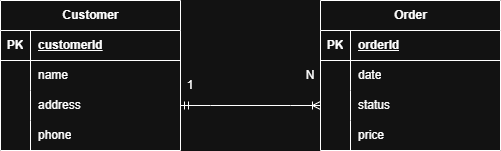

The diagram above was exported from draw.io. Its source (the exported page's mxGraphModel, read from the mxfile embedded in the PNG):
<mxGraphModel dx="1042" dy="658" grid="1" gridSize="10" guides="1" tooltips="1" connect="1" arrows="1" fold="1" page="1" pageScale="1" pageWidth="827" pageHeight="1169" math="0" shadow="0">
  <root>
    <mxCell id="0" />
    <mxCell id="1" parent="0" />
    <mxCell id="4o-q2AWSdviPw9ECy77T-1" value="Customer" style="shape=table;startSize=30;container=1;collapsible=1;childLayout=tableLayout;fixedRows=1;rowLines=0;fontStyle=1;align=center;resizeLast=1;html=1;" vertex="1" parent="1">
      <mxGeometry x="40" y="200" width="180" height="150" as="geometry" />
    </mxCell>
    <mxCell id="4o-q2AWSdviPw9ECy77T-2" value="" style="shape=tableRow;horizontal=0;startSize=0;swimlaneHead=0;swimlaneBody=0;fillColor=none;collapsible=0;dropTarget=0;points=[[0,0.5],[1,0.5]];portConstraint=eastwest;top=0;left=0;right=0;bottom=1;" vertex="1" parent="4o-q2AWSdviPw9ECy77T-1">
      <mxGeometry y="30" width="180" height="30" as="geometry" />
    </mxCell>
    <mxCell id="4o-q2AWSdviPw9ECy77T-3" value="PK" style="shape=partialRectangle;connectable=0;fillColor=none;top=0;left=0;bottom=0;right=0;fontStyle=1;overflow=hidden;whiteSpace=wrap;html=1;" vertex="1" parent="4o-q2AWSdviPw9ECy77T-2">
      <mxGeometry width="30" height="30" as="geometry">
        <mxRectangle width="30" height="30" as="alternateBounds" />
      </mxGeometry>
    </mxCell>
    <mxCell id="4o-q2AWSdviPw9ECy77T-4" value="customerId" style="shape=partialRectangle;connectable=0;fillColor=none;top=0;left=0;bottom=0;right=0;align=left;spacingLeft=6;fontStyle=5;overflow=hidden;whiteSpace=wrap;html=1;" vertex="1" parent="4o-q2AWSdviPw9ECy77T-2">
      <mxGeometry x="30" width="150" height="30" as="geometry">
        <mxRectangle width="150" height="30" as="alternateBounds" />
      </mxGeometry>
    </mxCell>
    <mxCell id="4o-q2AWSdviPw9ECy77T-5" value="" style="shape=tableRow;horizontal=0;startSize=0;swimlaneHead=0;swimlaneBody=0;fillColor=none;collapsible=0;dropTarget=0;points=[[0,0.5],[1,0.5]];portConstraint=eastwest;top=0;left=0;right=0;bottom=0;" vertex="1" parent="4o-q2AWSdviPw9ECy77T-1">
      <mxGeometry y="60" width="180" height="30" as="geometry" />
    </mxCell>
    <mxCell id="4o-q2AWSdviPw9ECy77T-6" value="" style="shape=partialRectangle;connectable=0;fillColor=none;top=0;left=0;bottom=0;right=0;editable=1;overflow=hidden;whiteSpace=wrap;html=1;" vertex="1" parent="4o-q2AWSdviPw9ECy77T-5">
      <mxGeometry width="30" height="30" as="geometry">
        <mxRectangle width="30" height="30" as="alternateBounds" />
      </mxGeometry>
    </mxCell>
    <mxCell id="4o-q2AWSdviPw9ECy77T-7" value="name" style="shape=partialRectangle;connectable=0;fillColor=none;top=0;left=0;bottom=0;right=0;align=left;spacingLeft=6;overflow=hidden;whiteSpace=wrap;html=1;" vertex="1" parent="4o-q2AWSdviPw9ECy77T-5">
      <mxGeometry x="30" width="150" height="30" as="geometry">
        <mxRectangle width="150" height="30" as="alternateBounds" />
      </mxGeometry>
    </mxCell>
    <mxCell id="4o-q2AWSdviPw9ECy77T-8" value="" style="shape=tableRow;horizontal=0;startSize=0;swimlaneHead=0;swimlaneBody=0;fillColor=none;collapsible=0;dropTarget=0;points=[[0,0.5],[1,0.5]];portConstraint=eastwest;top=0;left=0;right=0;bottom=0;" vertex="1" parent="4o-q2AWSdviPw9ECy77T-1">
      <mxGeometry y="90" width="180" height="30" as="geometry" />
    </mxCell>
    <mxCell id="4o-q2AWSdviPw9ECy77T-9" value="" style="shape=partialRectangle;connectable=0;fillColor=none;top=0;left=0;bottom=0;right=0;editable=1;overflow=hidden;whiteSpace=wrap;html=1;" vertex="1" parent="4o-q2AWSdviPw9ECy77T-8">
      <mxGeometry width="30" height="30" as="geometry">
        <mxRectangle width="30" height="30" as="alternateBounds" />
      </mxGeometry>
    </mxCell>
    <mxCell id="4o-q2AWSdviPw9ECy77T-10" value="address" style="shape=partialRectangle;connectable=0;fillColor=none;top=0;left=0;bottom=0;right=0;align=left;spacingLeft=6;overflow=hidden;whiteSpace=wrap;html=1;" vertex="1" parent="4o-q2AWSdviPw9ECy77T-8">
      <mxGeometry x="30" width="150" height="30" as="geometry">
        <mxRectangle width="150" height="30" as="alternateBounds" />
      </mxGeometry>
    </mxCell>
    <mxCell id="4o-q2AWSdviPw9ECy77T-11" value="" style="shape=tableRow;horizontal=0;startSize=0;swimlaneHead=0;swimlaneBody=0;fillColor=none;collapsible=0;dropTarget=0;points=[[0,0.5],[1,0.5]];portConstraint=eastwest;top=0;left=0;right=0;bottom=0;" vertex="1" parent="4o-q2AWSdviPw9ECy77T-1">
      <mxGeometry y="120" width="180" height="30" as="geometry" />
    </mxCell>
    <mxCell id="4o-q2AWSdviPw9ECy77T-12" value="" style="shape=partialRectangle;connectable=0;fillColor=none;top=0;left=0;bottom=0;right=0;editable=1;overflow=hidden;whiteSpace=wrap;html=1;" vertex="1" parent="4o-q2AWSdviPw9ECy77T-11">
      <mxGeometry width="30" height="30" as="geometry">
        <mxRectangle width="30" height="30" as="alternateBounds" />
      </mxGeometry>
    </mxCell>
    <mxCell id="4o-q2AWSdviPw9ECy77T-13" value="phone" style="shape=partialRectangle;connectable=0;fillColor=none;top=0;left=0;bottom=0;right=0;align=left;spacingLeft=6;overflow=hidden;whiteSpace=wrap;html=1;" vertex="1" parent="4o-q2AWSdviPw9ECy77T-11">
      <mxGeometry x="30" width="150" height="30" as="geometry">
        <mxRectangle width="150" height="30" as="alternateBounds" />
      </mxGeometry>
    </mxCell>
    <mxCell id="4o-q2AWSdviPw9ECy77T-14" value="Order" style="shape=table;startSize=30;container=1;collapsible=1;childLayout=tableLayout;fixedRows=1;rowLines=0;fontStyle=1;align=center;resizeLast=1;html=1;" vertex="1" parent="1">
      <mxGeometry x="360" y="200" width="180" height="150" as="geometry" />
    </mxCell>
    <mxCell id="4o-q2AWSdviPw9ECy77T-15" value="" style="shape=tableRow;horizontal=0;startSize=0;swimlaneHead=0;swimlaneBody=0;fillColor=none;collapsible=0;dropTarget=0;points=[[0,0.5],[1,0.5]];portConstraint=eastwest;top=0;left=0;right=0;bottom=1;" vertex="1" parent="4o-q2AWSdviPw9ECy77T-14">
      <mxGeometry y="30" width="180" height="30" as="geometry" />
    </mxCell>
    <mxCell id="4o-q2AWSdviPw9ECy77T-16" value="PK" style="shape=partialRectangle;connectable=0;fillColor=none;top=0;left=0;bottom=0;right=0;fontStyle=1;overflow=hidden;whiteSpace=wrap;html=1;" vertex="1" parent="4o-q2AWSdviPw9ECy77T-15">
      <mxGeometry width="30" height="30" as="geometry">
        <mxRectangle width="30" height="30" as="alternateBounds" />
      </mxGeometry>
    </mxCell>
    <mxCell id="4o-q2AWSdviPw9ECy77T-17" value="orderId" style="shape=partialRectangle;connectable=0;fillColor=none;top=0;left=0;bottom=0;right=0;align=left;spacingLeft=6;fontStyle=5;overflow=hidden;whiteSpace=wrap;html=1;" vertex="1" parent="4o-q2AWSdviPw9ECy77T-15">
      <mxGeometry x="30" width="150" height="30" as="geometry">
        <mxRectangle width="150" height="30" as="alternateBounds" />
      </mxGeometry>
    </mxCell>
    <mxCell id="4o-q2AWSdviPw9ECy77T-18" value="" style="shape=tableRow;horizontal=0;startSize=0;swimlaneHead=0;swimlaneBody=0;fillColor=none;collapsible=0;dropTarget=0;points=[[0,0.5],[1,0.5]];portConstraint=eastwest;top=0;left=0;right=0;bottom=0;" vertex="1" parent="4o-q2AWSdviPw9ECy77T-14">
      <mxGeometry y="60" width="180" height="30" as="geometry" />
    </mxCell>
    <mxCell id="4o-q2AWSdviPw9ECy77T-19" value="" style="shape=partialRectangle;connectable=0;fillColor=none;top=0;left=0;bottom=0;right=0;editable=1;overflow=hidden;whiteSpace=wrap;html=1;" vertex="1" parent="4o-q2AWSdviPw9ECy77T-18">
      <mxGeometry width="30" height="30" as="geometry">
        <mxRectangle width="30" height="30" as="alternateBounds" />
      </mxGeometry>
    </mxCell>
    <mxCell id="4o-q2AWSdviPw9ECy77T-20" value="date" style="shape=partialRectangle;connectable=0;fillColor=none;top=0;left=0;bottom=0;right=0;align=left;spacingLeft=6;overflow=hidden;whiteSpace=wrap;html=1;" vertex="1" parent="4o-q2AWSdviPw9ECy77T-18">
      <mxGeometry x="30" width="150" height="30" as="geometry">
        <mxRectangle width="150" height="30" as="alternateBounds" />
      </mxGeometry>
    </mxCell>
    <mxCell id="4o-q2AWSdviPw9ECy77T-21" value="" style="shape=tableRow;horizontal=0;startSize=0;swimlaneHead=0;swimlaneBody=0;fillColor=none;collapsible=0;dropTarget=0;points=[[0,0.5],[1,0.5]];portConstraint=eastwest;top=0;left=0;right=0;bottom=0;" vertex="1" parent="4o-q2AWSdviPw9ECy77T-14">
      <mxGeometry y="90" width="180" height="30" as="geometry" />
    </mxCell>
    <mxCell id="4o-q2AWSdviPw9ECy77T-22" value="" style="shape=partialRectangle;connectable=0;fillColor=none;top=0;left=0;bottom=0;right=0;editable=1;overflow=hidden;whiteSpace=wrap;html=1;" vertex="1" parent="4o-q2AWSdviPw9ECy77T-21">
      <mxGeometry width="30" height="30" as="geometry">
        <mxRectangle width="30" height="30" as="alternateBounds" />
      </mxGeometry>
    </mxCell>
    <mxCell id="4o-q2AWSdviPw9ECy77T-23" value="status" style="shape=partialRectangle;connectable=0;fillColor=none;top=0;left=0;bottom=0;right=0;align=left;spacingLeft=6;overflow=hidden;whiteSpace=wrap;html=1;" vertex="1" parent="4o-q2AWSdviPw9ECy77T-21">
      <mxGeometry x="30" width="150" height="30" as="geometry">
        <mxRectangle width="150" height="30" as="alternateBounds" />
      </mxGeometry>
    </mxCell>
    <mxCell id="4o-q2AWSdviPw9ECy77T-24" value="" style="shape=tableRow;horizontal=0;startSize=0;swimlaneHead=0;swimlaneBody=0;fillColor=none;collapsible=0;dropTarget=0;points=[[0,0.5],[1,0.5]];portConstraint=eastwest;top=0;left=0;right=0;bottom=0;" vertex="1" parent="4o-q2AWSdviPw9ECy77T-14">
      <mxGeometry y="120" width="180" height="30" as="geometry" />
    </mxCell>
    <mxCell id="4o-q2AWSdviPw9ECy77T-25" value="" style="shape=partialRectangle;connectable=0;fillColor=none;top=0;left=0;bottom=0;right=0;editable=1;overflow=hidden;whiteSpace=wrap;html=1;" vertex="1" parent="4o-q2AWSdviPw9ECy77T-24">
      <mxGeometry width="30" height="30" as="geometry">
        <mxRectangle width="30" height="30" as="alternateBounds" />
      </mxGeometry>
    </mxCell>
    <mxCell id="4o-q2AWSdviPw9ECy77T-26" value="price" style="shape=partialRectangle;connectable=0;fillColor=none;top=0;left=0;bottom=0;right=0;align=left;spacingLeft=6;overflow=hidden;whiteSpace=wrap;html=1;" vertex="1" parent="4o-q2AWSdviPw9ECy77T-24">
      <mxGeometry x="30" width="150" height="30" as="geometry">
        <mxRectangle width="150" height="30" as="alternateBounds" />
      </mxGeometry>
    </mxCell>
    <mxCell id="4o-q2AWSdviPw9ECy77T-72" value="" style="edgeStyle=entityRelationEdgeStyle;fontSize=12;html=1;endArrow=ERoneToMany;startArrow=ERmandOne;rounded=0;exitX=1;exitY=0.5;exitDx=0;exitDy=0;entryX=0;entryY=0.5;entryDx=0;entryDy=0;" edge="1" parent="1" source="4o-q2AWSdviPw9ECy77T-8" target="4o-q2AWSdviPw9ECy77T-21">
      <mxGeometry width="100" height="100" relative="1" as="geometry">
        <mxPoint x="340" y="380" as="sourcePoint" />
        <mxPoint x="440" y="280" as="targetPoint" />
      </mxGeometry>
    </mxCell>
    <mxCell id="4o-q2AWSdviPw9ECy77T-73" value="1" style="text;html=1;whiteSpace=wrap;strokeColor=none;fillColor=none;align=center;verticalAlign=middle;rounded=0;" vertex="1" parent="1">
      <mxGeometry x="200" y="270" width="60" height="30" as="geometry" />
    </mxCell>
    <mxCell id="4o-q2AWSdviPw9ECy77T-74" value="N" style="text;html=1;whiteSpace=wrap;strokeColor=none;fillColor=none;align=center;verticalAlign=middle;rounded=0;" vertex="1" parent="1">
      <mxGeometry x="320" y="260" width="60" height="30" as="geometry" />
    </mxCell>
  </root>
</mxGraphModel>